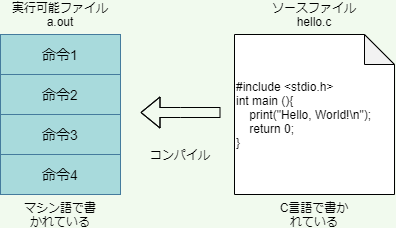

The diagram above was exported from draw.io. Its source (the exported page's mxGraphModel, read from the mxfile embedded in the PNG):
<mxGraphModel dx="942" dy="587" grid="1" gridSize="10" guides="1" tooltips="1" connect="1" arrows="1" fold="1" page="1" pageScale="1" pageWidth="827" pageHeight="1169" background="#F1FAEE" math="0" shadow="0">
  <root>
    <mxCell id="0" />
    <mxCell id="1" parent="0" />
    <mxCell id="45" value="" style="shape=table;html=1;whiteSpace=wrap;startSize=0;container=1;collapsible=0;childLayout=tableLayout;rounded=0;sketch=0;strokeColor=#457B9D;fillColor=#A8DADC;fontColor=#1D3557;" parent="1" vertex="1">
      <mxGeometry x="180" y="190" width="120" height="160" as="geometry" />
    </mxCell>
    <mxCell id="50" value="" style="shape=partialRectangle;html=1;whiteSpace=wrap;collapsible=0;dropTarget=0;pointerEvents=0;fillColor=none;top=0;left=0;bottom=0;right=0;points=[[0,0.5],[1,0.5]];portConstraint=eastwest;" parent="45" vertex="1">
      <mxGeometry width="120" height="40" as="geometry" />
    </mxCell>
    <mxCell id="51" value="&lt;font color=&quot;#000000&quot; style=&quot;font-size: 14px&quot;&gt;命令1&lt;/font&gt;" style="shape=partialRectangle;html=1;whiteSpace=wrap;connectable=0;fillColor=none;top=0;left=0;bottom=0;right=0;overflow=hidden;" parent="50" vertex="1">
      <mxGeometry width="120" height="40" as="geometry" />
    </mxCell>
    <mxCell id="52" style="shape=partialRectangle;html=1;whiteSpace=wrap;collapsible=0;dropTarget=0;pointerEvents=0;fillColor=none;top=0;left=0;bottom=0;right=0;points=[[0,0.5],[1,0.5]];portConstraint=eastwest;" parent="45" vertex="1">
      <mxGeometry y="40" width="120" height="40" as="geometry" />
    </mxCell>
    <mxCell id="53" value="&lt;font color=&quot;#000000&quot; style=&quot;font-size: 14px&quot;&gt;命令2&lt;/font&gt;" style="shape=partialRectangle;html=1;whiteSpace=wrap;connectable=0;fillColor=none;top=0;left=0;bottom=0;right=0;overflow=hidden;" parent="52" vertex="1">
      <mxGeometry width="120" height="40" as="geometry" />
    </mxCell>
    <mxCell id="54" style="shape=partialRectangle;html=1;whiteSpace=wrap;collapsible=0;dropTarget=0;pointerEvents=0;fillColor=none;top=0;left=0;bottom=0;right=0;points=[[0,0.5],[1,0.5]];portConstraint=eastwest;" parent="45" vertex="1">
      <mxGeometry y="80" width="120" height="40" as="geometry" />
    </mxCell>
    <mxCell id="55" value="&lt;font color=&quot;#000000&quot; style=&quot;font-size: 14px&quot;&gt;命令3&lt;/font&gt;" style="shape=partialRectangle;html=1;whiteSpace=wrap;connectable=0;fillColor=none;top=0;left=0;bottom=0;right=0;overflow=hidden;" parent="54" vertex="1">
      <mxGeometry width="120" height="40" as="geometry" />
    </mxCell>
    <mxCell id="56" style="shape=partialRectangle;html=1;whiteSpace=wrap;collapsible=0;dropTarget=0;pointerEvents=0;fillColor=none;top=0;left=0;bottom=0;right=0;points=[[0,0.5],[1,0.5]];portConstraint=eastwest;" parent="45" vertex="1">
      <mxGeometry y="120" width="120" height="40" as="geometry" />
    </mxCell>
    <mxCell id="57" value="&lt;font color=&quot;#000000&quot; style=&quot;font-size: 14px&quot;&gt;命令4&lt;/font&gt;" style="shape=partialRectangle;html=1;whiteSpace=wrap;connectable=0;fillColor=none;top=0;left=0;bottom=0;right=0;overflow=hidden;" parent="56" vertex="1">
      <mxGeometry width="120" height="40" as="geometry" />
    </mxCell>
    <mxCell id="62" value="&lt;font color=&quot;#000000&quot;&gt;実行可能ファイル&lt;br&gt;a.out&lt;br&gt;&lt;/font&gt;" style="text;html=1;strokeColor=none;fillColor=none;align=center;verticalAlign=middle;whiteSpace=wrap;rounded=0;" parent="1" vertex="1">
      <mxGeometry x="190" y="160" width="100" height="20" as="geometry" />
    </mxCell>
    <mxCell id="63" value="&lt;font color=&quot;#000000&quot;&gt;マシン語で書かれている&lt;/font&gt;" style="text;html=1;strokeColor=none;fillColor=none;align=center;verticalAlign=middle;whiteSpace=wrap;rounded=0;" parent="1" vertex="1">
      <mxGeometry x="200" y="360" width="80" height="20" as="geometry" />
    </mxCell>
    <mxCell id="65" value="#include &amp;lt;stdio.h&amp;gt;&lt;br&gt;int main (){&lt;br&gt;&amp;nbsp; &amp;nbsp; print(&quot;Hello, World!\n&quot;);&lt;br&gt;&amp;nbsp; &amp;nbsp; return 0;&lt;br&gt;}" style="shape=note;whiteSpace=wrap;html=1;backgroundOutline=1;darkOpacity=0.05;align=left;" vertex="1" parent="1">
      <mxGeometry x="414" y="190" width="160" height="160" as="geometry" />
    </mxCell>
    <mxCell id="66" value="" style="shape=flexArrow;endArrow=classic;html=1;strokeColor=#000000;" edge="1" parent="1">
      <mxGeometry width="50" height="50" relative="1" as="geometry">
        <mxPoint x="400" y="268" as="sourcePoint" />
        <mxPoint x="320" y="268" as="targetPoint" />
        <Array as="points">
          <mxPoint x="360" y="268" />
        </Array>
      </mxGeometry>
    </mxCell>
    <mxCell id="67" value="&lt;font color=&quot;#000000&quot;&gt;コンパイル&lt;/font&gt;" style="text;html=1;strokeColor=none;fillColor=none;align=center;verticalAlign=middle;whiteSpace=wrap;rounded=0;" vertex="1" parent="1">
      <mxGeometry x="320" y="300" width="80" height="20" as="geometry" />
    </mxCell>
    <mxCell id="68" value="&lt;font color=&quot;#000000&quot;&gt;ソースファイル&lt;br&gt;hello.c&lt;br&gt;&lt;/font&gt;" style="text;html=1;strokeColor=none;fillColor=none;align=center;verticalAlign=middle;whiteSpace=wrap;rounded=0;" vertex="1" parent="1">
      <mxGeometry x="444" y="160" width="100" height="20" as="geometry" />
    </mxCell>
    <mxCell id="69" value="&lt;font color=&quot;#000000&quot;&gt;C言語で書かれている&lt;/font&gt;" style="text;html=1;strokeColor=none;fillColor=none;align=center;verticalAlign=middle;whiteSpace=wrap;rounded=0;" vertex="1" parent="1">
      <mxGeometry x="454" y="360" width="80" height="20" as="geometry" />
    </mxCell>
  </root>
</mxGraphModel>